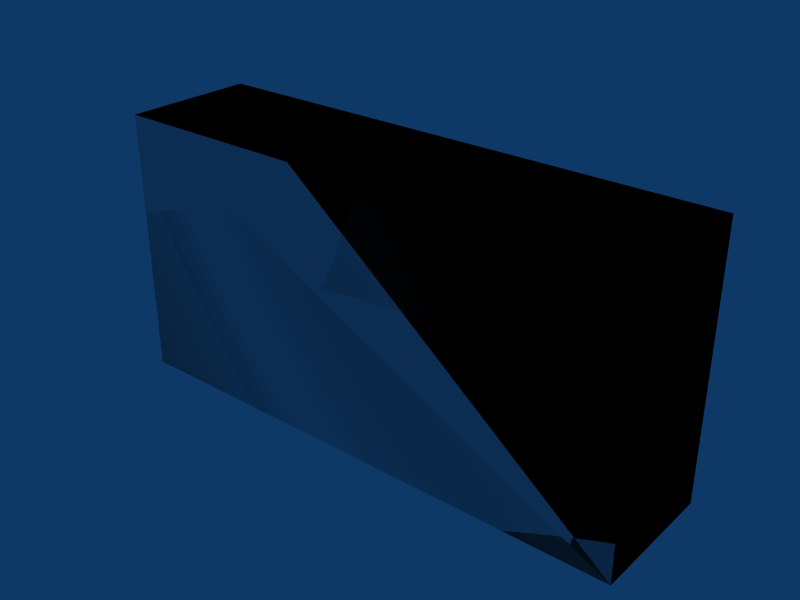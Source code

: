 # Source: box-2x05x1.blend  (saved by Blender 2.49.2; exported with 4.5.12 LTS)
import bpy
from mathutils import Matrix  # noqa: F401  (used for matrix-valued properties, if any)

bpy.ops.wm.read_factory_settings(use_empty=True)
scene = bpy.context.scene
scene.name = 'Scene'

# ---- collections
col_collection_1 = bpy.data.collections.new('Collection 1'); scene.collection.children.link(col_collection_1)

# ---- materials (node trees are filled in below, after node groups)
mat_concrete = bpy.data.materials.new('Concrete')

# ---- material node trees

# ---- world
world_world = bpy.data.worlds.new('World'); scene.world = world_world
world_world.color = (0.05656, 0.2208, 0.4)
world_world.use_sun_shadow = False
world_world.sun_shadow_jitter_overblur = 0.0
world_world.cycles.sampling_method = 'MANUAL'
world_world.cycles.sample_map_resolution = 256

# ---- meshes
me_cube_002 = bpy.data.meshes.new('Cube.002')
me_cube_002.from_pydata([(2.0, 0.5, 0.0), (2.0, 0.0, 0.0), (-2.98e-08, 4.47e-08, 0.0), (8.941e-08, 0.5, 0.0), (2.0, 0.5, 1.0), (2.0, -1.49e-07, 1.0), (-8.941e-08, 8.941e-08, 1.0), (1.49e-08, 0.5, 1.0), (1.49e-08, 0.5, 1.0), (-8.941e-08, 8.941e-08, 1.0), (2.0, -1.49e-07, 1.0), (2.0, 0.5, 1.0), (8.941e-08, 0.5, 0.0), (-2.98e-08, 4.47e-08, 0.0), (2.0, 0.0, 0.0), (2.0, 0.5, 0.0), (1.49e-08, 0.5, 1.0), (-8.941e-08, 8.941e-08, 1.0), (2.0, -1.49e-07, 1.0), (2.0, 0.5, 1.0), (8.941e-08, 0.5, 0.0), (-2.98e-08, 4.47e-08, 0.0), (2.0, 0.0, 0.0), (2.0, 0.5, 0.0)], [], [(0, 4, 5, 1), (2, 6, 7, 3), (11, 8, 9, 10), (15, 14, 13, 12), (19, 23, 20, 16), (22, 18, 17, 21)])
_uv = me_cube_002.uv_layers.new(name='UVTex')
_uv.uv.foreach_set('vector', [0.5, 0.0, 0.5, 1.0, 0.0, 1.0, 1.49e-07, 0.0, 14.5, 10.0, 14.5, 11.0, 14.0, 11.0, 14.0, 10.0, 4.0, 3.5, 2.0, 3.5, 2.0, 3.0, 4.0, 3.0, 6.0, 5.5, 6.0, 5.0, 8.0, 5.0, 8.0, 5.5, 16.0, 14.0, 16.0, 13.0, 18.0, 13.0, 18.0, 14.0, 12.0, 7.0, 12.0, 8.0, 10.0, 8.0, 10.0, 7.0])
me_cube_002.materials.append(mat_concrete)
me_cube_002.use_remesh_preserve_volume = False
me_cube_002.use_remesh_preserve_attributes = False
me_cube_002.use_mirror_vertex_groups = False
me_cube_002.update()
me_cube_001 = bpy.data.meshes.new('Cube.001')
me_cube_001.from_pydata([(2.0, 0.5, 0.0), (2.0, 0.0, 0.0), (-5.96e-08, 8.941e-08, 0.0), (1.788e-07, 0.5, 0.0), (2.0, 0.5, 1.0), (2.0, -2.98e-07, 1.0), (-1.788e-07, 1.788e-07, 1.0), (2.98e-08, 0.5, 1.0)], [], [(0, 1, 2, 3), (4, 7, 6, 5), (0, 4, 5, 1), (1, 5, 6, 2), (2, 6, 7, 3), (4, 0, 3, 7)])
me_cube_001.use_remesh_preserve_volume = False
me_cube_001.use_remesh_preserve_attributes = False
me_cube_001.use_mirror_vertex_groups = False
me_cube_001.update()

# ---- objects
ob_cube_002 = bpy.data.objects.new('Cube.002', me_cube_002)
ob_cube_001 = bpy.data.objects.new('Cube.001', me_cube_001)

# ---- transforms, parenting, visibility, modifiers, constraints
ob_cube_002.location = (0.0, 0.0, 0.0)
ob_cube_002.lock_rotations_4d = False
ob_cube_002.empty_display_type = 'ARROWS'
ob_cube_002.lineart.crease_threshold = 0.0
ob_cube_001.location = (0.0, 0.0, 0.0)
ob_cube_001.lock_rotations_4d = False
ob_cube_001.empty_display_type = 'ARROWS'
ob_cube_001.display_type = 'WIRE'
ob_cube_001.lineart.crease_threshold = 0.0

# ---- collection membership
col_collection_1.objects.link(ob_cube_002)
col_collection_1.objects.link(ob_cube_001)

# ---- scene / render settings (as saved in the file)
scene.frame_start = 1; scene.frame_end = 30; scene.frame_set(1)
scene.render.engine = 'BLENDER_EEVEE_NEXT'
scene.render.image_settings.file_format = 'JPEG'
scene.render.image_settings.color_mode = 'RGB'
scene.render.image_settings.compression = 90
scene.render.resolution_x = 800
scene.render.resolution_y = 600
scene.render.pixel_aspect_x = 100.0
scene.render.pixel_aspect_y = 100.0
scene.render.fps = 25
scene.render.dither_intensity = 0.0
scene.render.use_compositing = False
scene.render.use_sequencer = False
scene.render.bake_margin = 2
scene.render.bake_bias = 0.0
scene.render.use_stamp_time = False
scene.render.use_stamp_date = False
scene.render.use_stamp_frame = False
scene.render.use_stamp_camera = False
scene.render.use_stamp_scene = False
scene.render.use_stamp_filename = False
scene.render.use_stamp_render_time = False
scene.render.stamp_font_size = 0
scene.cycles.use_denoising = False
scene.cycles.samples = 10
scene.cycles.sampling_pattern = 'TABULATED_SOBOL'
scene.cycles.light_sampling_threshold = 0.0
scene.cycles.use_adaptive_sampling = False
scene.cycles.use_light_tree = False
scene.cycles.blur_glossy = 0.0
scene.cycles.volume_bounces = 1
scene.cycles.pixel_filter_type = 'GAUSSIAN'
scene.cycles.sample_clamp_indirect = 0.0
scene.view_settings.view_transform = 'Raw'
bpy.context.view_layer.update()

# ---- added for rendering (the .blend has no active camera): camera
cam_auto = bpy.data.cameras.new('AutoCamera')
cam_auto.lens = 50.0
cam_auto.sensor_width = 36.0
cam_auto.clip_end = 1000.0
ob_auto_camera = bpy.data.objects.new('AutoCamera', cam_auto)
scene.collection.objects.link(ob_auto_camera)
ob_auto_camera.location = (3.11996, -2.29395, 2.19597)
ob_auto_camera.rotation_euler = (1.09748, -7.21219e-08, 0.694738)
scene.camera = ob_auto_camera
bpy.context.view_layer.update()
